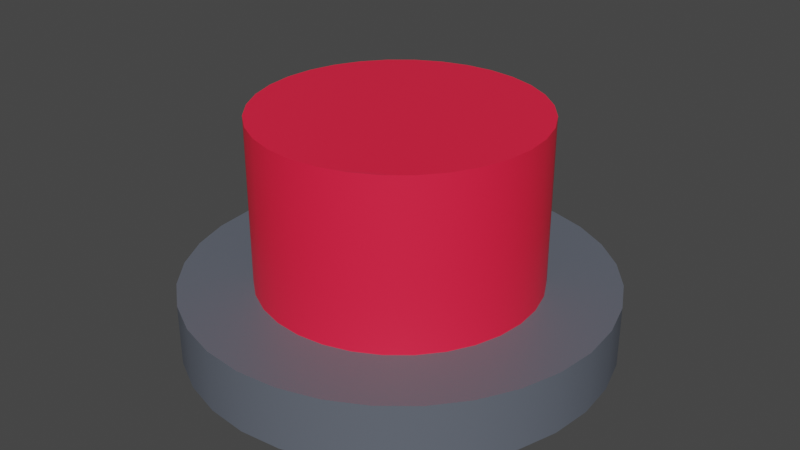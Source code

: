 # Source: button.blend  (saved by Blender 3.0.42; exported with 4.5.12 LTS)
import bpy
from mathutils import Matrix  # noqa: F401  (used for matrix-valued properties, if any)

bpy.ops.wm.read_factory_settings(use_empty=True)
scene = bpy.context.scene
scene.name = 'Scene'

# ---- collections
col_collection = bpy.data.collections.new('Collection'); scene.collection.children.link(col_collection)

# ---- images (referenced by path relative to the original .blend; pixels are not part of the script)
import os
ASSET_DIR = os.environ.get("B2B_ASSET_DIR", "")  # directory of the original .blend (textures are referenced by path, not embedded)
HERE = os.path.dirname(os.path.abspath(__file__))  # packed textures are extracted next to this script under _unpacked/

def load_image(name, relpath, width, height, colorspace="sRGB"):
    """Load a texture the original file referenced (path relative to the .blend, or extracted next to this script)."""
    p = next((c for c in (os.path.join(HERE, relpath), os.path.join(ASSET_DIR, relpath)) if relpath and os.path.exists(c)), "")
    if p:
        img = bpy.data.images.load(p, check_existing=True)
        img.name = name
    else:  # same state as the original file: an image datablock whose file is absent (Cycles renders it pink)
        img = bpy.data.images.new(name, width, height)
        img.source = "FILE"
        img.filepath = "//" + (relpath or name)
    img.colorspace_settings.name = colorspace
    return img
img_material_001_base_color = load_image('Material.001 Base Color', '_unpacked/Material.33c6d2b3.png', 1024, 1024, 'sRGB')

# ---- materials (node trees are filled in below, after node groups)
mat_material_001 = bpy.data.materials.new('Material.001')
mat_material_001.use_transparent_shadow = False

# ---- material node trees
mat_material_001.use_nodes = True; mat_material_001.node_tree.nodes.clear()
_N = mat_material_001.node_tree.nodes; _L = mat_material_001.node_tree.links
n0 = _N.new('ShaderNodeBsdfPrincipled'); n0.name = 'Principled BSDF'; n0.location = (10, 300)
n0.distribution = 'GGX'
n0.subsurface_method = 'RANDOM_WALK_SKIN'
n0.inputs[3].default_value = 1.45
n0.inputs[27].default_value = (0.0, 0.0, 0.0, 1.0)
n0.inputs[28].default_value = 1.0
n1 = _N.new('ShaderNodeOutputMaterial'); n1.name = 'Material Output'; n1.location = (300, 300)
n2 = _N.new('ShaderNodeTexImage'); n2.name = 'Image Texture'; n2.location = (-280, 280)
n2.image = img_material_001_base_color
_L.new(n0.outputs[0], n1.inputs[0])
_L.new(n2.outputs[0], n0.inputs[0])
n1.is_active_output = True

# ---- world
world_world = bpy.data.worlds.new('World'); scene.world = world_world
world_world.use_nodes = True; world_world.node_tree.nodes.clear()
_N = world_world.node_tree.nodes; _L = world_world.node_tree.links
n0 = _N.new('ShaderNodeOutputWorld'); n0.name = 'World Output'; n0.location = (300, 300)
n1 = _N.new('ShaderNodeBackground'); n1.name = 'Background'; n1.location = (10, 300)
n1.inputs[0].default_value = (0.05088, 0.05088, 0.05088, 1.0)
_L.new(n1.outputs[0], n0.inputs[0])
n0.is_active_output = True
world_world.color = (0.05088, 0.05088, 0.05088)
world_world.use_sun_shadow = False
world_world.sun_shadow_jitter_overblur = 0.0

# ---- meshes
me_cylinder = bpy.data.meshes.new('Cylinder')
me_cylinder.from_pydata([(-3.983e-09, 0.1079, 0.1776), (0.02105, 0.1058, 0.1776), (0.04129, 0.09968, 0.1776), (0.05994, 0.08971, 0.1776), (0.07629, 0.07629, 0.1776), (0.08971, 0.05994, 0.1776), (0.09968, 0.04129, 0.1776), (0.1058, 0.02105, 0.1776), (0.1079, -2.121e-08, 0.1776), (0.1058, -0.02105, 0.1776), (0.09968, -0.04129, 0.1776), (0.08971, -0.05994, 0.1776), (0.07629, -0.07629, 0.1776), (0.05994, -0.08971, 0.1776), (0.04129, -0.09968, 0.1776), (0.02105, -0.1058, 0.1776), (-1.342e-08, -0.1079, 0.1776), (-0.02105, -0.1058, 0.1776), (-0.04129, -0.09968, 0.1776), (-0.05994, -0.08971, 0.1776), (-0.07629, -0.07629, 0.1776), (-0.08971, -0.05994, 0.1776), (-0.09968, -0.04129, 0.1776), (-0.1058, -0.02105, 0.1776), (-0.1079, -1.521e-08, 0.1776), (-0.1058, 0.02105, 0.1776), (-0.09968, 0.04129, 0.1776), (-0.08971, 0.05994, 0.1776), (-0.07629, 0.07629, 0.1776), (-0.05994, 0.08971, 0.1776), (-0.04129, 0.09968, 0.1776), (-0.02105, 0.1058, 0.1776), (-3.983e-09, 0.1079, 0.04825), (0.02105, 0.1058, 0.04825), (0.04129, 0.09968, 0.04825), (0.05994, 0.08971, 0.04825), (0.07629, 0.07629, 0.04825), (0.08971, 0.05994, 0.04825), (0.09968, 0.04129, 0.04825), (0.1058, 0.02105, 0.04825), (0.1079, -2.121e-08, 0.04825), (0.1058, -0.02105, 0.04825), (0.09968, -0.04129, 0.04825), (0.08971, -0.05994, 0.04825), (0.07629, -0.07629, 0.04825), (0.05994, -0.08971, 0.04825), (0.04129, -0.09968, 0.04825), (0.02105, -0.1058, 0.04825), (-1.342e-08, -0.1079, 0.04825), (-0.02105, -0.1058, 0.04825), (-0.04129, -0.09968, 0.04825), (-0.05994, -0.08971, 0.04825), (-0.07629, -0.07629, 0.04825), (-0.08971, -0.05994, 0.04825), (-0.09968, -0.04129, 0.04825), (-0.1058, -0.02105, 0.04825), (-0.1079, -1.521e-08, 0.04825), (-0.1058, 0.02105, 0.04825), (-0.09968, 0.04129, 0.04825), (-0.08971, 0.05994, 0.04825), (-0.07629, 0.07629, 0.04825), (-0.05994, 0.08971, 0.04825), (-0.04129, 0.09968, 0.04825), (-0.02105, 0.1058, 0.04825), (-4.372e-09, 0.1636, 0.0003905), (0.03191, 0.1604, 0.0003905), (0.0626, 0.1511, 0.0003905), (0.09088, 0.136, 0.0003905), (0.1157, 0.1157, 0.0003905), (0.136, 0.09088, 0.0003905), (0.1511, 0.0626, 0.0003905), (0.1604, 0.03191, 0.0003905), (0.1636, -2.23e-08, 0.0003905), (0.1604, -0.03191, 0.0003905), (0.1511, -0.0626, 0.0003905), (0.136, -0.09088, 0.0003905), (0.1157, -0.1157, 0.0003905), (0.09088, -0.136, 0.0003905), (0.0626, -0.1511, 0.0003905), (0.03191, -0.1604, 0.0003905), (-1.867e-08, -0.1636, 0.0003905), (-0.03191, -0.1604, 0.0003905), (-0.0626, -0.1511, 0.0003905), (-0.09088, -0.136, 0.0003905), (-0.1157, -0.1157, 0.0003905), (-0.136, -0.09088, 0.0003905), (-0.1511, -0.0626, 0.0003905), (-0.1604, -0.03191, 0.0003905), (-0.1636, -1.32e-08, 0.0003905), (-0.1604, 0.03191, 0.0003905), (-0.1511, 0.0626, 0.0003905), (-0.136, 0.09088, 0.0003905), (-0.1157, 0.1157, 0.0003905), (-0.09088, 0.136, 0.0003905), (-0.0626, 0.1511, 0.0003905), (-0.03191, 0.1604, 0.0003905), (-4.372e-09, 0.1636, 0.04825), (0.03191, 0.1604, 0.04825), (0.0626, 0.1511, 0.04825), (0.09088, 0.136, 0.04825), (0.1157, 0.1157, 0.04825), (0.136, 0.09088, 0.04825), (0.1511, 0.0626, 0.04825), (0.1604, 0.03191, 0.04825), (0.1636, -2.23e-08, 0.04825), (0.1604, -0.03191, 0.04825), (0.1511, -0.0626, 0.04825), (0.136, -0.09088, 0.04825), (0.1157, -0.1157, 0.04825), (0.09088, -0.136, 0.04825), (0.0626, -0.1511, 0.04825), (0.03191, -0.1604, 0.04825), (-1.867e-08, -0.1636, 0.04825), (-0.03191, -0.1604, 0.04825), (-0.0626, -0.1511, 0.04825), (-0.09088, -0.136, 0.04825), (-0.1157, -0.1157, 0.04825), (-0.136, -0.09088, 0.04825), (-0.1511, -0.0626, 0.04825), (-0.1604, -0.03191, 0.04825), (-0.1636, -1.32e-08, 0.04825), (-0.1604, 0.03191, 0.04825), (-0.1511, 0.0626, 0.04825), (-0.136, 0.09088, 0.04825), (-0.1157, 0.1157, 0.04825), (-0.09088, 0.136, 0.04825), (-0.0626, 0.1511, 0.04825), (-0.03191, 0.1604, 0.04825)], [], [(32, 0, 1, 33), (33, 1, 2, 34), (34, 2, 3, 35), (35, 3, 4, 36), (36, 4, 5, 37), (37, 5, 6, 38), (38, 6, 7, 39), (39, 7, 8, 40), (40, 8, 9, 41), (41, 9, 10, 42), (42, 10, 11, 43), (43, 11, 12, 44), (44, 12, 13, 45), (45, 13, 14, 46), (46, 14, 15, 47), (47, 15, 16, 48), (48, 16, 17, 49), (49, 17, 18, 50), (50, 18, 19, 51), (51, 19, 20, 52), (52, 20, 21, 53), (53, 21, 22, 54), (54, 22, 23, 55), (55, 23, 24, 56), (56, 24, 25, 57), (57, 25, 26, 58), (58, 26, 27, 59), (59, 27, 28, 60), (60, 28, 29, 61), (61, 29, 30, 62), (1, 0, 31, 30, 29, 28, 27, 26, 25, 24, 23, 22, 21, 20, 19, 18, 17, 16, 15, 14, 13, 12, 11, 10, 9, 8, 7, 6, 5, 4, 3, 2), (62, 30, 31, 63), (63, 31, 0, 32), (32, 33, 97, 96), (59, 60, 124, 123), (46, 47, 111, 110), (33, 34, 98, 97), (60, 61, 125, 124), (47, 48, 112, 111), (34, 35, 99, 98), (61, 62, 126, 125), (48, 49, 113, 112), (35, 36, 100, 99), (62, 63, 127, 126), (49, 50, 114, 113), (36, 37, 101, 100), (63, 32, 96, 127), (50, 51, 115, 114), (37, 38, 102, 101), (51, 52, 116, 115), (38, 39, 103, 102), (52, 53, 117, 116), (39, 40, 104, 103), (53, 54, 118, 117), (40, 41, 105, 104), (54, 55, 119, 118), (41, 42, 106, 105), (55, 56, 120, 119), (42, 43, 107, 106), (56, 57, 121, 120), (43, 44, 108, 107), (57, 58, 122, 121), (44, 45, 109, 108), (58, 59, 123, 122), (45, 46, 110, 109), (64, 65, 66, 67, 68, 69, 70, 71, 72, 73, 74, 75, 76, 77, 78, 79, 80, 81, 82, 83, 84, 85, 86, 87, 88, 89, 90, 91, 92, 93, 94, 95), (95, 127, 96, 64), (94, 126, 127, 95), (93, 125, 126, 94), (92, 124, 125, 93), (91, 123, 124, 92), (90, 122, 123, 91), (89, 121, 122, 90), (88, 120, 121, 89), (87, 119, 120, 88), (86, 118, 119, 87), (85, 117, 118, 86), (84, 116, 117, 85), (83, 115, 116, 84), (82, 114, 115, 83), (81, 113, 114, 82), (80, 112, 113, 81), (79, 111, 112, 80), (78, 110, 111, 79), (77, 109, 110, 78), (76, 108, 109, 77), (75, 107, 108, 76), (74, 106, 107, 75), (73, 105, 106, 74), (72, 104, 105, 73), (71, 103, 104, 72), (70, 102, 103, 71), (69, 101, 102, 70), (68, 100, 101, 69), (67, 99, 100, 68), (66, 98, 99, 67), (65, 97, 98, 66), (64, 96, 97, 65)])
me_cylinder.polygons.foreach_set('use_smooth', [True] * 98)
_uv = me_cylinder.uv_layers.new(name='UVMap')
_uv.uv.foreach_set('vector', [0.03377, 0.8792, 0.1744, 0.8056, 0.1806, 0.8143, 0.05703, 0.9139, 0.05703, 0.9139, 0.1806, 0.8143, 0.1883, 0.8217, 0.08661, 0.9434, 0.08661, 0.9434, 0.1883, 0.8217, 0.1972, 0.8274, 0.1214, 0.9665, 0.1214, 0.9665, 0.1972, 0.8274, 0.2071, 0.8312, 0.16, 0.9824, 0.16, 0.9824, 0.2071, 0.8312, 0.2176, 0.833, 0.2009, 0.9904, 0.2009, 0.9904, 0.2176, 0.833, 0.2281, 0.8327, 0.2426, 0.9902, 0.2426, 0.9902, 0.2281, 0.8327, 0.2384, 0.8303, 0.2834, 0.9819, 0.2834, 0.9819, 0.2384, 0.8303, 0.248, 0.826, 0.3217, 0.9658, 0.3217, 0.9658, 0.248, 0.826, 0.2565, 0.8198, 0.3562, 0.9425, 0.3562, 0.9425, 0.2565, 0.8198, 0.2636, 0.8121, 0.3854, 0.9129, 0.3854, 0.9129, 0.2636, 0.8121, 0.269, 0.803, 0.4082, 0.8782, 0.4082, 0.8782, 0.269, 0.803, 0.2726, 0.793, 0.4239, 0.8398, 0.4239, 0.8398, 0.2726, 0.793, 0.2741, 0.7824, 0.4319, 0.7991, 0.4319, 0.7991, 0.2741, 0.7824, 0.2742, 0.7717, 0.4319, 0.7577, 0.4319, 0.7577, 0.2742, 0.7717, 0.2721, 0.7612, 0.4239, 0.717, 0.4239, 0.717, 0.2721, 0.7612, 0.268, 0.7515, 0.4082, 0.6786, 0.4082, 0.6786, 0.268, 0.7515, 0.262, 0.7428, 0.3853, 0.644, 0.3853, 0.644, 0.262, 0.7428, 0.2544, 0.7354, 0.356, 0.6144, 0.356, 0.6144, 0.2544, 0.7354, 0.2456, 0.7298, 0.3215, 0.5912, 0.3215, 0.5912, 0.2456, 0.7298, 0.2357, 0.726, 0.2831, 0.5751, 0.2831, 0.5751, 0.2357, 0.726, 0.2253, 0.7242, 0.2423, 0.5668, 0.2423, 0.5668, 0.2253, 0.7242, 0.2148, 0.7245, 0.2006, 0.5667, 0.2006, 0.5667, 0.2148, 0.7245, 0.2044, 0.7268, 0.1596, 0.5748, 0.1596, 0.5748, 0.2044, 0.7268, 0.1947, 0.7312, 0.1211, 0.5907, 0.1211, 0.5907, 0.1947, 0.7312, 0.1861, 0.7374, 0.08632, 0.6139, 0.08632, 0.6139, 0.1861, 0.7374, 0.1787, 0.7451, 0.05678, 0.6435, 0.05678, 0.6435, 0.1787, 0.7451, 0.1731, 0.7542, 0.03357, 0.6782, 0.03357, 0.6782, 0.1731, 0.7542, 0.1693, 0.7642, 0.0176, 0.7169, 0.0176, 0.7169, 0.1693, 0.7642, 0.1675, 0.7747, 0.00948, 0.7579, 0.00948, 0.7579, 0.1675, 0.7747, 0.1677, 0.7854, 0.009521, 0.7997, 0.6474, 0.6023, 0.6253, 0.6067, 0.6027, 0.6067, 0.5806, 0.6023, 0.5597, 0.5937, 0.5409, 0.5811, 0.525, 0.5652, 0.5125, 0.5464, 0.5038, 0.5256, 0.4994, 0.5034, 0.4994, 0.4809, 0.5038, 0.4587, 0.5125, 0.4379, 0.525, 0.4191, 0.5409, 0.4032, 0.5597, 0.3906, 0.5806, 0.382, 0.6027, 0.3776, 0.6253, 0.3776, 0.6474, 0.382, 0.6682, 0.3906, 0.687, 0.4032, 0.703, 0.4191, 0.7155, 0.4379, 0.7241, 0.4587, 0.7285, 0.4809, 0.7285, 0.5034, 0.7241, 0.5256, 0.7155, 0.5464, 0.703, 0.5652, 0.687, 0.5811, 0.6682, 0.5937, 0.009521, 0.7997, 0.1677, 0.7854, 0.1701, 0.7958, 0.01772, 0.8407, 0.01772, 0.8407, 0.1701, 0.7958, 0.1744, 0.8056, 0.03377, 0.8792, 0.6445, 0.2013, 0.6445, 0.2239, 0.5853, 0.2297, 0.5853, 0.1955, 0.7048, 0.1111, 0.686, 0.1236, 0.6483, 0.07771, 0.6768, 0.0587, 0.8606, 0.2669, 0.8692, 0.246, 0.9261, 0.2633, 0.913, 0.2949, 0.6445, 0.2239, 0.6489, 0.246, 0.592, 0.2633, 0.5853, 0.2297, 0.686, 0.1236, 0.6701, 0.1396, 0.6241, 0.1019, 0.6483, 0.07771, 0.8692, 0.246, 0.8736, 0.2239, 0.9327, 0.2297, 0.9261, 0.2633, 0.6489, 0.246, 0.6575, 0.2669, 0.6051, 0.2949, 0.592, 0.2633, 0.6701, 0.1396, 0.6575, 0.1584, 0.6051, 0.1304, 0.6241, 0.1019, 0.8736, 0.2239, 0.8736, 0.2013, 0.9327, 0.1955, 0.9327, 0.2297, 0.6575, 0.2669, 0.6701, 0.2857, 0.6241, 0.3234, 0.6051, 0.2949, 0.6575, 0.1584, 0.6489, 0.1792, 0.592, 0.162, 0.6051, 0.1304, 0.8736, 0.2013, 0.8692, 0.1792, 0.9261, 0.162, 0.9327, 0.1955, 0.6701, 0.2857, 0.686, 0.3016, 0.6483, 0.3475, 0.6241, 0.3234, 0.6489, 0.1792, 0.6445, 0.2013, 0.5853, 0.1955, 0.592, 0.162, 0.8692, 0.1792, 0.8606, 0.1584, 0.913, 0.1304, 0.9261, 0.162, 0.686, 0.3016, 0.7048, 0.3142, 0.6768, 0.3666, 0.6483, 0.3475, 0.8606, 0.1584, 0.848, 0.1396, 0.894, 0.1019, 0.913, 0.1304, 0.7048, 0.3142, 0.7256, 0.3228, 0.7084, 0.3797, 0.6768, 0.3666, 0.848, 0.1396, 0.8321, 0.1236, 0.8698, 0.07771, 0.894, 0.1019, 0.7256, 0.3228, 0.7478, 0.3272, 0.7419, 0.3863, 0.7084, 0.3797, 0.8321, 0.1236, 0.8133, 0.1111, 0.8413, 0.0587, 0.8698, 0.07771, 0.7478, 0.3272, 0.7703, 0.3272, 0.7761, 0.3863, 0.7419, 0.3863, 0.8133, 0.1111, 0.7925, 0.1025, 0.8097, 0.04561, 0.8413, 0.0587, 0.7703, 0.3272, 0.7925, 0.3228, 0.8097, 0.3797, 0.7761, 0.3863, 0.7925, 0.1025, 0.7703, 0.09807, 0.7761, 0.03893, 0.8097, 0.04561, 0.7925, 0.3228, 0.8133, 0.3142, 0.8413, 0.3666, 0.8097, 0.3797, 0.7703, 0.09807, 0.7478, 0.09807, 0.7419, 0.03893, 0.7761, 0.03893, 0.8133, 0.3142, 0.8321, 0.3016, 0.8698, 0.3475, 0.8413, 0.3666, 0.7478, 0.09807, 0.7256, 0.1025, 0.7084, 0.04561, 0.7419, 0.03893, 0.8321, 0.3016, 0.848, 0.2857, 0.894, 0.3234, 0.8698, 0.3475, 0.7256, 0.1025, 0.7048, 0.1111, 0.6768, 0.0587, 0.7084, 0.04561, 0.848, 0.2857, 0.8606, 0.2669, 0.913, 0.2949, 0.894, 0.3234, 0.6933, 0.9663, 0.6616, 0.9532, 0.6332, 0.9342, 0.609, 0.91, 0.59, 0.8816, 0.5769, 0.85, 0.5702, 0.8164, 0.5702, 0.7822, 0.5769, 0.7487, 0.59, 0.717, 0.609, 0.6886, 0.6332, 0.6644, 0.6616, 0.6454, 0.6933, 0.6323, 0.7268, 0.6256, 0.761, 0.6256, 0.7946, 0.6323, 0.8262, 0.6454, 0.8546, 0.6644, 0.8788, 0.6886, 0.8978, 0.717, 0.9109, 0.7487, 0.9176, 0.7822, 0.9176, 0.8164, 0.9109, 0.85, 0.8978, 0.8816, 0.8788, 0.91, 0.8546, 0.9342, 0.8262, 0.9532, 0.7946, 0.9663, 0.761, 0.973, 0.7268, 0.973, 0.2571, 0.5166, 0.2634, 0.453, 0.3002, 0.454, 0.305, 0.5167, 0.2097, 0.5083, 0.2272, 0.4475, 0.2634, 0.453, 0.2571, 0.5166, 0.1644, 0.4911, 0.1932, 0.435, 0.2272, 0.4475, 0.2097, 0.5083, 0.1232, 0.4654, 0.1625, 0.416, 0.1932, 0.435, 0.1644, 0.4911, 0.08785, 0.432, 0.1363, 0.3912, 0.1625, 0.416, 0.1232, 0.4654, 0.05979, 0.3921, 0.1154, 0.3617, 0.1363, 0.3912, 0.08785, 0.432, 0.0402, 0.3473, 0.1009, 0.3285, 0.1154, 0.3617, 0.05979, 0.3921, 0.02987, 0.2995, 0.09319, 0.2931, 0.1009, 0.3285, 0.0402, 0.3473, 0.02922, 0.2505, 0.09266, 0.2567, 0.09319, 0.2931, 0.02987, 0.2995, 0.03828, 0.2022, 0.09933, 0.2209, 0.09266, 0.2567, 0.02922, 0.2505, 0.05669, 0.1566, 0.113, 0.187, 0.09933, 0.2209, 0.03828, 0.2022, 0.08373, 0.1155, 0.133, 0.1564, 0.113, 0.187, 0.05669, 0.1566, 0.1183, 0.08046, 0.1588, 0.1303, 0.133, 0.1564, 0.08373, 0.1155, 0.1592, 0.05281, 0.1891, 0.1097, 0.1588, 0.1303, 0.1183, 0.08046, 0.2047, 0.03365, 0.223, 0.09531, 0.1891, 0.1097, 0.1592, 0.05281, 0.2531, 0.02374, 0.2591, 0.08782, 0.223, 0.09531, 0.2047, 0.03365, 0.3026, 0.02345, 0.2959, 0.08747, 0.2591, 0.08782, 0.2531, 0.02374, 0.3511, 0.03279, 0.3321, 0.0943, 0.2959, 0.08747, 0.3026, 0.02345, 0.3969, 0.05143, 0.3663, 0.108, 0.3321, 0.0943, 0.3511, 0.03279, 0.4382, 0.07862, 0.3971, 0.1281, 0.3663, 0.108, 0.3969, 0.05143, 0.4733, 0.1133, 0.4234, 0.1538, 0.3971, 0.1281, 0.4382, 0.07862, 0.5009, 0.1542, 0.4441, 0.1841, 0.4234, 0.1538, 0.4733, 0.1133, 0.5199, 0.1996, 0.4585, 0.2178, 0.4441, 0.1841, 0.5009, 0.1542, 0.5296, 0.2478, 0.4659, 0.2535, 0.4585, 0.2178, 0.5199, 0.1996, 0.5296, 0.2969, 0.4662, 0.29, 0.4659, 0.2535, 0.5296, 0.2478, 0.5199, 0.345, 0.4592, 0.3257, 0.4662, 0.29, 0.5296, 0.2969, 0.5009, 0.3901, 0.4454, 0.3592, 0.4592, 0.3257, 0.5199, 0.345, 0.4733, 0.4305, 0.4252, 0.3892, 0.4454, 0.3592, 0.5009, 0.3901, 0.4384, 0.4644, 0.3996, 0.4146, 0.4252, 0.3892, 0.4733, 0.4305, 0.3975, 0.4907, 0.3694, 0.4343, 0.3996, 0.4146, 0.4384, 0.4644, 0.3524, 0.5082, 0.3359, 0.4476, 0.3694, 0.4343, 0.3975, 0.4907, 0.305, 0.5167, 0.3002, 0.454, 0.3359, 0.4476, 0.3524, 0.5082])
me_cylinder.materials.append(mat_material_001)
me_cylinder.use_remesh_fix_poles = True
me_cylinder.use_remesh_preserve_attributes = False
me_cylinder.update()

# ---- objects
ob_cylinder = bpy.data.objects.new('Cylinder', me_cylinder)

# ---- transforms, parenting, visibility, modifiers, constraints
ob_cylinder.location = (0.0, 0.0, 0.0)
_m = ob_cylinder.modifiers.new('EdgeSplit', 'EDGE_SPLIT')

# ---- collection membership
col_collection.objects.link(ob_cylinder)

# ---- scene / render settings (as saved in the file)
scene.frame_start = 1; scene.frame_end = 250; scene.frame_set(1)
scene.render.engine = 'BLENDER_EEVEE_NEXT'
scene.cycles.sampling_pattern = 'TABULATED_SOBOL'
scene.cycles.use_light_tree = False
scene.view_settings.view_transform = 'Filmic'
bpy.context.view_layer.update()

# ---- added for rendering (the .blend has no active camera and no usable light): camera, sun
cam_auto = bpy.data.cameras.new('AutoCamera')
cam_auto.lens = 50.0
cam_auto.sensor_width = 36.0
cam_auto.clip_end = 1000.0
ob_auto_camera = bpy.data.objects.new('AutoCamera', cam_auto)
scene.collection.objects.link(ob_auto_camera)
ob_auto_camera.location = (0.458401, -0.550082, 0.455693)
ob_auto_camera.rotation_euler = (1.09748, -7.21219e-08, 0.694738)
scene.camera = ob_auto_camera
light_auto_sun = bpy.data.lights.new('AutoSun', 'SUN')
light_auto_sun.energy = 3.0
light_auto_sun.angle = 0.0523599
ob_auto_sun = bpy.data.objects.new('AutoSun', light_auto_sun)
scene.collection.objects.link(ob_auto_sun)
ob_auto_sun.rotation_euler = (0.872665, 0.174533, 0.523599)
bpy.context.view_layer.update()
